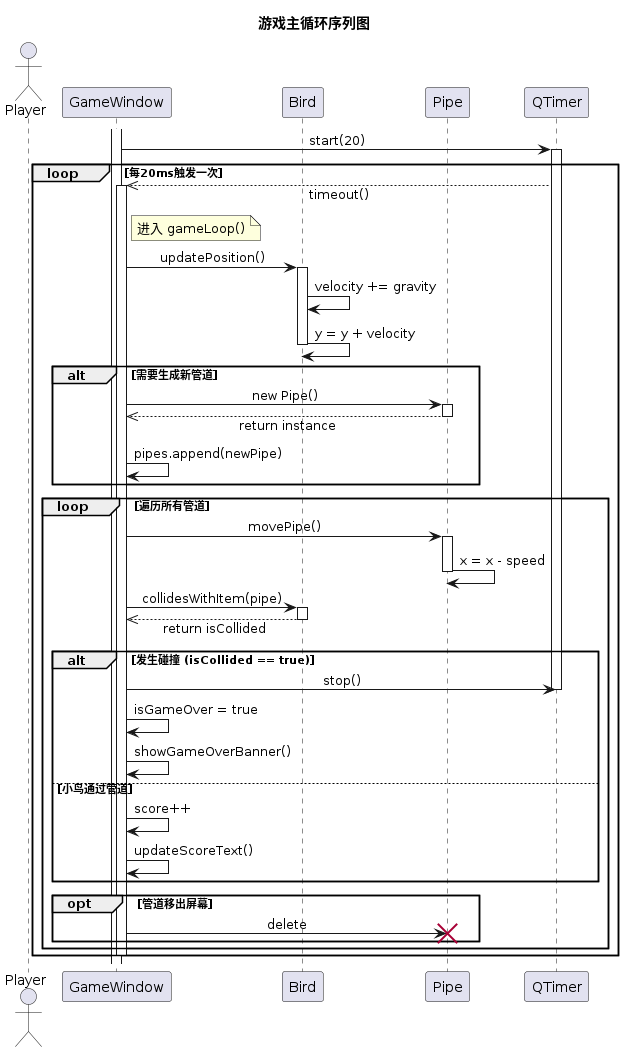

The diagram above was rendered by PlantUML. Its source (embedded in the PNG):
@startuml
skinparam sequenceMessageAlign center
skinparam responseMessageBelowArrow true

actor Player
participant "GameWindow" as Game
participant "Bird" as Bird
participant "Pipe" as Pipe
participant "QTimer" as Timer

title 游戏主循环序列图

activate Game
Game -> Timer : start(20)
activate Timer

loop 每20ms触发一次
    Timer -->> Game : timeout()
    activate Game
    
    note right of Game : 进入 gameLoop()

    Game -> Bird : updatePosition()
    activate Bird
    Bird -> Bird : velocity += gravity
    Bird -> Bird : y = y + velocity
    deactivate Bird

    alt 需要生成新管道
        Game -> Pipe : new Pipe()
        activate Pipe
        Pipe -->> Game : return instance
        deactivate Pipe
        Game -> Game : pipes.append(newPipe)
    end

    loop 遍历所有管道
        Game -> Pipe : movePipe()
        activate Pipe
        Pipe -> Pipe : x = x - speed
        deactivate Pipe

        Game -> Bird : collidesWithItem(pipe)
        activate Bird
        Bird -->> Game : return isCollided
        deactivate Bird
        
        alt 发生碰撞 (isCollided == true)
            Game -> Timer : stop()
            deactivate Timer
            Game -> Game : isGameOver = true
            Game -> Game : showGameOverBanner()
        else 小鸟通过管道
            Game -> Game : score++
            Game -> Game : updateScoreText()
        end
        
        opt 管道移出屏幕
            Game -> Pipe : delete
            destroy Pipe
        end
    end

    deactivate Game
end

@enduml